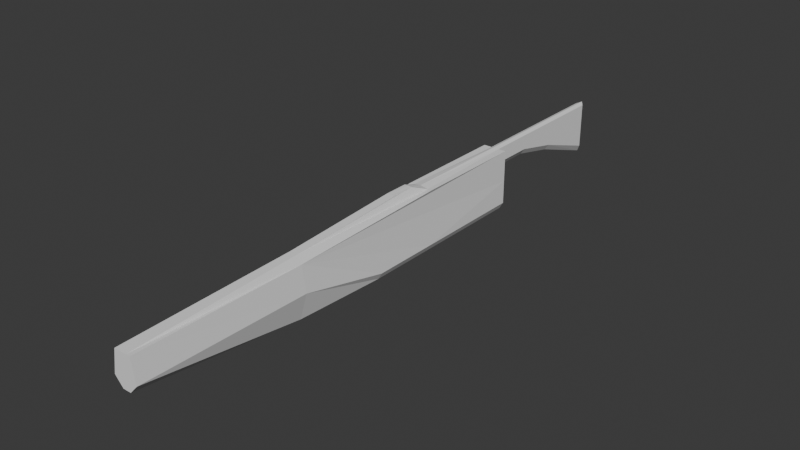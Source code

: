 # Source: Assult_Body_01.blend  (saved by Blender 4.4.32; exported with 4.5.12 LTS)
import bpy
from mathutils import Matrix  # noqa: F401  (used for matrix-valued properties, if any)

bpy.ops.wm.read_factory_settings(use_empty=True)
scene = bpy.context.scene
scene.name = 'Scene'

# ---- world
world_world = bpy.data.worlds.new('World'); scene.world = world_world
world_world.use_nodes = True; world_world.node_tree.nodes.clear()
_N = world_world.node_tree.nodes; _L = world_world.node_tree.links
n0 = _N.new('ShaderNodeOutputWorld'); n0.name = 'World Output'; n0.location = (300, 300)
n1 = _N.new('ShaderNodeBackground'); n1.name = 'Background'; n1.location = (10, 300)
n1.inputs[0].default_value = (0.05088, 0.05088, 0.05088, 1.0)
_L.new(n1.outputs[0], n0.inputs[0])
n0.is_active_output = True
world_world.color = (0.05088, 0.05088, 0.05088)
world_world.sun_shadow_jitter_overblur = 0.0

# ---- meshes
me_001 = bpy.data.meshes.new('立方体.001')
me_001.from_pydata([(0.2301, 0.6454, 2.612), (-0.7907, -1.56, 2.289), (-1.103, 0.4399, 0.2889), (-1.103, 0.4399, 2.612), (-0.4365, 0.6454, 2.612), (0.5843, -1.56, 2.289), (0.8968, 0.4399, 0.2889), (0.8968, 0.4399, 2.612), (0.5773, 0.4399, 0.001433), (-0.7837, 0.4399, 0.001433), (-0.4365, 0.4399, 2.612), (0.2301, 0.4399, 2.612), (-0.4382, -0.7966, 0.04574), (0.231, -0.7966, 0.04574), (0.2301, -1.56, 2.289), (-0.4365, -1.56, 2.289), (-1.103, -0.07326, 0.2889), (-1.103, -0.3806, 0.2889), (-0.7907, -0.7978, 2.289), (-1.103, -0.07326, 2.612), (0.8968, -0.3806, 0.2889), (0.8968, -0.07326, 0.2889), (0.8968, -0.07326, 2.612), (0.5843, -0.7978, 2.289), (0.5531, -0.07326, 2.612), (0.2301, -0.7978, 2.612), (-0.7595, -0.07326, 2.612), (-0.4365, -0.7978, 2.612), (-0.7837, -0.07326, 0.001433), (-0.7837, -0.3806, 0.001433), (0.5773, -0.07326, 0.001433), (0.5773, -0.3806, 0.001433), (-1.103, -1.56, 1.289), (-1.103, 0.4399, 1.289), (0.8968, 0.4399, 1.289), (0.8968, -1.56, 1.289), (0.2301, -1.56, 0.9093), (-0.4365, -1.56, 0.9093), (-0.4365, 0.4399, 1.982), (0.2301, 0.4399, 1.982), (0.8968, -0.7966, 1.21), (-1.103, -0.7966, 1.21), (-0.4365, 0.6454, 1.978), (0.2301, 0.6454, 1.978), (-0.4365, 0.8454, 1.557), (0.2301, 0.8454, 1.557), (0.2301, 0.8454, 2.612), (-0.4365, 0.8454, 2.612), (-0.4365, 1.129, 0.6515), (0.2301, 1.129, 0.6515), (0.2301, 1.129, 2.612), (-0.4365, 1.129, 2.612), (-0.1032, 0.6454, 1.72), (-0.1032, 0.4399, 0.001433), (-0.1032, 0.4399, 2.675), (-0.1036, -0.7966, 0.04574), (-0.1032, -1.56, 2.289), (-0.1032, 0.6454, 2.675), (-0.1032, -0.07326, 0.001433), (-0.1032, -0.3806, 0.001433), (-0.1032, -0.07326, 2.675), (-0.1032, -0.7978, 2.612), (-0.1032, 0.4399, 1.724), (-0.1032, -1.56, 0.9093), (-0.1032, 0.8454, 1.299), (-0.1032, 0.8454, 2.675), (-0.1032, 1.144, 0.3235), (-0.1032, 1.153, 2.675), (0.2301, -0.1527, 2.918), (0.2301, -0.257, 2.918), (-0.4365, -0.1527, 2.918), (-0.4365, -0.257, 2.918), (-0.1032, -0.1527, 2.928), (-0.1032, -0.257, 2.918)], [], [(41, 18, 19, 3, 33, 2, 16, 17), (39, 11, 7, 34), (40, 23, 5, 35), (37, 15, 1, 32), (17, 29, 12, 41), (27, 18, 1, 15), (23, 25, 14, 5), (61, 27, 15, 56), (41, 12, 37, 32), (55, 13, 36, 63), (35, 5, 14, 36), (63, 56, 15, 37), (33, 3, 10, 38), (54, 11, 0, 57), (53, 8, 30, 58), (58, 30, 31, 59), (2, 9, 28, 16), (16, 28, 29, 17), (54, 10, 26, 60), (25, 24, 68, 69), (7, 11, 24, 22), (22, 24, 25, 23), (10, 3, 19, 26), (26, 19, 18, 27), (8, 6, 21, 30), (30, 21, 20, 31), (22, 23, 40, 20, 21, 6, 34, 7), (32, 1, 18, 41), (38, 10, 4, 42), (53, 62, 39, 8), (2, 33, 38, 9), (59, 31, 13, 55), (31, 20, 40, 13), (13, 40, 35, 36), (52, 42, 44, 64), (8, 39, 34, 6), (11, 39, 43, 0), (62, 38, 42, 52), (44, 47, 51, 48), (0, 43, 45, 46), (42, 4, 47, 44), (57, 0, 46, 65), (66, 67, 50, 49), (64, 44, 48, 66), (65, 46, 50, 67), (46, 45, 49, 50), (47, 65, 67, 51), (45, 64, 66, 49), (48, 51, 67, 66), (4, 57, 65, 47), (39, 62, 52, 43), (43, 52, 64, 45), (29, 59, 55, 12), (9, 38, 62, 53), (26, 27, 71, 70), (11, 54, 60, 24), (28, 58, 59, 29), (9, 53, 58, 28), (10, 54, 57, 4), (36, 14, 56, 63), (12, 55, 63, 37), (25, 61, 56, 14), (72, 70, 71, 73), (68, 72, 73, 69), (24, 60, 72, 68), (60, 26, 70, 72), (61, 25, 69, 73), (27, 61, 73, 71)])
_uv = me_001.uv_layers.new(name='UVマップ')
_uv.uv.foreach_set('vector', [0.5, 0.08333, 0.625, 0.08333, 0.625, 0.1667, 0.625, 0.25, 0.5, 0.25, 0.375, 0.25, 0.375, 0.1667, 0.375, 0.08333, 0.5, 0.4167, 0.625, 0.4167, 0.625, 0.5, 0.5, 0.5, 0.5, 0.6667, 0.625, 0.6667, 0.625, 0.75, 0.5, 0.75, 0.5, 0.9167, 0.625, 0.9167, 0.625, 1.0, 0.5, 1.0, 0.125, 0.6667, 0.2083, 0.6667, 0.5, 0.2773, 0.5, 0.08333, 0.7917, 0.6667, 0.875, 0.6667, 0.875, 0.75, 0.7917, 0.75, 0.625, 0.6667, 0.7083, 0.6667, 0.7083, 0.75, 0.625, 0.75, 0.75, 0.6667, 0.7917, 0.6667, 0.7917, 0.75, 0.75, 0.75, 0.5, 0.08333, 0.5, 0.2773, 0.5, 0.9167, 0.5, 0.0, 0.5, 0.3749, 0.5, 0.4725, 0.5, 0.8333, 0.5, 0.875, 0.5, 0.75, 0.625, 0.75, 0.625, 0.8333, 0.5, 0.8333, 0.5, 0.875, 0.625, 0.875, 0.625, 0.9167, 0.5, 0.9167, 0.5, 0.25, 0.625, 0.25, 0.625, 0.3333, 0.5, 0.3333, 0.75, 0.5, 0.7083, 0.5, 0.7083, 0.5, 0.75, 0.5, 0.25, 0.5, 0.2917, 0.5, 0.2917, 0.5833, 0.25, 0.5833, 0.25, 0.5833, 0.2917, 0.5833, 0.2917, 0.6667, 0.25, 0.6667, 0.125, 0.5, 0.2083, 0.5, 0.2083, 0.5833, 0.125, 0.5833, 0.125, 0.5833, 0.2083, 0.5833, 0.2083, 0.6667, 0.125, 0.6667, 0.75, 0.5, 0.7917, 0.5, 0.7917, 0.5833, 0.75, 0.5833, 0.7083, 0.6667, 0.7083, 0.5833, 0.7083, 0.5833, 0.7083, 0.6667, 0.625, 0.5, 0.7083, 0.5, 0.7083, 0.5833, 0.625, 0.5833, 0.625, 0.5833, 0.7083, 0.5833, 0.7083, 0.6667, 0.625, 0.6667, 0.7917, 0.5, 0.875, 0.5, 0.875, 0.5833, 0.7917, 0.5833, 0.7917, 0.5833, 0.875, 0.5833, 0.875, 0.6667, 0.7917, 0.6667, 0.2917, 0.5, 0.375, 0.5, 0.375, 0.5833, 0.2917, 0.5833, 0.2917, 0.5833, 0.375, 0.5833, 0.375, 0.6667, 0.2917, 0.6667, 0.625, 0.5833, 0.625, 0.6667, 0.5, 0.6667, 0.375, 0.6667, 0.375, 0.5833, 0.375, 0.5, 0.5, 0.5, 0.625, 0.5, 0.5, 0.0, 0.625, 0.0, 0.625, 0.08333, 0.5, 0.08333, 0.5, 0.3333, 0.625, 0.3333, 0.625, 0.3333, 0.5, 0.3333, 0.375, 0.375, 0.5, 0.375, 0.5, 0.4167, 0.375, 0.4167, 0.375, 0.25, 0.5, 0.25, 0.5, 0.3333, 0.375, 0.3333, 0.25, 0.6667, 0.2917, 0.6667, 0.5, 0.4725, 0.5, 0.3749, 0.2917, 0.6667, 0.375, 0.6667, 0.5, 0.6667, 0.5, 0.4725, 0.5, 0.4725, 0.5, 0.6667, 0.5, 0.75, 0.5, 0.8333, 0.5, 0.375, 0.5, 0.3333, 0.5, 0.3333, 0.5, 0.375, 0.375, 0.4167, 0.5, 0.4167, 0.5, 0.5, 0.375, 0.5, 0.625, 0.4167, 0.5, 0.4167, 0.5, 0.4167, 0.625, 0.4167, 0.5, 0.375, 0.5, 0.3333, 0.5, 0.3333, 0.5, 0.375, 0.5, 0.3333, 0.625, 0.3333, 0.625, 0.3333, 0.5, 0.3333, 0.625, 0.4167, 0.5, 0.4167, 0.5, 0.4167, 0.625, 0.4167, 0.5, 0.3333, 0.625, 0.3333, 0.625, 0.3333, 0.5, 0.3333, 0.75, 0.5, 0.7083, 0.5, 0.7083, 0.5, 0.75, 0.5, 0.5, 0.375, 0.625, 0.375, 0.625, 0.4167, 0.5, 0.4167, 0.5, 0.375, 0.5, 0.3333, 0.5, 0.3333, 0.5, 0.375, 0.75, 0.5, 0.7083, 0.5, 0.7083, 0.5, 0.75, 0.5, 0.625, 0.4167, 0.5, 0.4167, 0.5, 0.4167, 0.625, 0.4167, 0.7917, 0.5, 0.75, 0.5, 0.75, 0.5, 0.7917, 0.5, 0.5, 0.4167, 0.5, 0.375, 0.5, 0.375, 0.5, 0.4167, 0.5, 0.3333, 0.625, 0.3333, 0.625, 0.375, 0.5, 0.375, 0.7917, 0.5, 0.75, 0.5, 0.75, 0.5, 0.7917, 0.5, 0.5, 0.4167, 0.5, 0.375, 0.5, 0.375, 0.5, 0.4167, 0.5, 0.4167, 0.5, 0.375, 0.5, 0.375, 0.5, 0.4167, 0.2083, 0.6667, 0.25, 0.6667, 0.5, 0.3749, 0.5, 0.2773, 0.375, 0.3333, 0.5, 0.3333, 0.5, 0.375, 0.375, 0.375, 0.7917, 0.5833, 0.7917, 0.6667, 0.7917, 0.6667, 0.7917, 0.5833, 0.7083, 0.5, 0.75, 0.5, 0.75, 0.5833, 0.7083, 0.5833, 0.2083, 0.5833, 0.25, 0.5833, 0.25, 0.6667, 0.2083, 0.6667, 0.2083, 0.5, 0.25, 0.5, 0.25, 0.5833, 0.2083, 0.5833, 0.7917, 0.5, 0.75, 0.5, 0.75, 0.5, 0.7917, 0.5, 0.5, 0.8333, 0.625, 0.8333, 0.625, 0.875, 0.5, 0.875, 0.5, 0.2773, 0.5, 0.3749, 0.5, 0.875, 0.5, 0.9167, 0.7083, 0.6667, 0.75, 0.6667, 0.75, 0.75, 0.7083, 0.75, 0.75, 0.5833, 0.7917, 0.5833, 0.7917, 0.6667, 0.75, 0.6667, 0.7083, 0.5833, 0.75, 0.5833, 0.75, 0.6667, 0.7083, 0.6667, 0.7083, 0.5833, 0.75, 0.5833, 0.75, 0.5833, 0.7083, 0.5833, 0.75, 0.5833, 0.7917, 0.5833, 0.7917, 0.5833, 0.75, 0.5833, 0.75, 0.6667, 0.7083, 0.6667, 0.7083, 0.6667, 0.75, 0.6667, 0.7917, 0.6667, 0.75, 0.6667, 0.75, 0.6667, 0.7917, 0.6667])
me_001.update()

# ---- objects
ob_x = bpy.data.objects.new('立方体', me_001)

# ---- transforms, parenting, visibility, modifiers, constraints
ob_x.location = (0.02241, -0.809, -0.0601)
ob_x.scale = (0.2171, 3.939, 0.4187)

# ---- collection membership
scene.collection.objects.link(ob_x)

# ---- scene / render settings (as saved in the file)
scene.frame_start = 1; scene.frame_end = 250; scene.frame_set(1)
scene.render.engine = 'BLENDER_EEVEE_NEXT'
bpy.context.view_layer.update()

# ---- added for rendering (the .blend has no active camera and no usable light): camera, sun
cam_auto = bpy.data.cameras.new('AutoCamera')
cam_auto.lens = 50.0
cam_auto.sensor_width = 36.0
cam_auto.clip_end = 1000.0
ob_auto_camera = bpy.data.objects.new('AutoCamera', cam_auto)
scene.collection.objects.link(ob_auto_camera)
ob_auto_camera.location = (9.95915, -13.5618, 8.5204)
ob_auto_camera.rotation_euler = (1.09748, -7.21219e-08, 0.694738)
scene.camera = ob_auto_camera
light_auto_sun = bpy.data.lights.new('AutoSun', 'SUN')
light_auto_sun.energy = 3.0
light_auto_sun.angle = 0.0523599
ob_auto_sun = bpy.data.objects.new('AutoSun', light_auto_sun)
scene.collection.objects.link(ob_auto_sun)
ob_auto_sun.rotation_euler = (0.872665, 0.174533, 0.523599)
bpy.context.view_layer.update()
